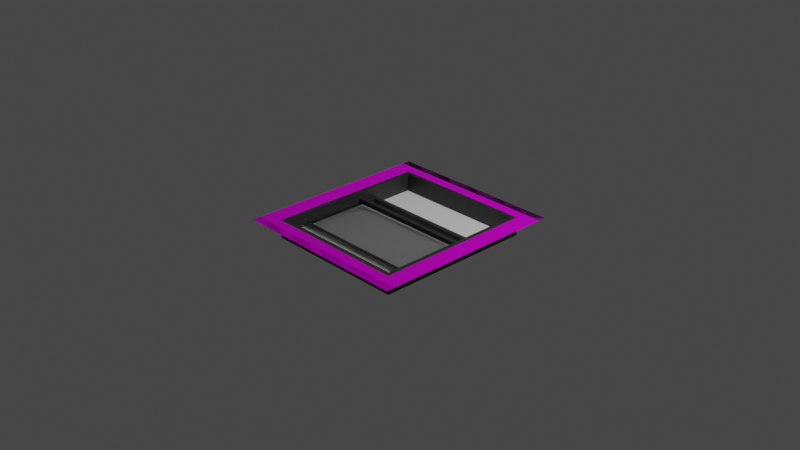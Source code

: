 # Source: ProceduralBuildingGenerator.blend  (saved by Blender 2.91.10; exported with 4.5.12 LTS)
import bpy
from mathutils import Matrix  # noqa: F401  (used for matrix-valued properties, if any)

bpy.ops.wm.read_factory_settings(use_empty=True)
scene = bpy.context.scene
scene.name = 'Scene'

# ---- collections
col_collection = bpy.data.collections.new('Collection'); scene.collection.children.link(col_collection)
col_building = bpy.data.collections.new('Building'); scene.collection.children.link(col_building)

# ---- images (referenced by path relative to the original .blend; pixels are not part of the script)
import os
ASSET_DIR = os.environ.get("B2B_ASSET_DIR", "")  # directory of the original .blend (textures are referenced by path, not embedded)
HERE = os.path.dirname(os.path.abspath(__file__))  # packed textures are extracted next to this script under _unpacked/

def load_image(name, relpath, width, height, colorspace="sRGB"):
    """Load a texture the original file referenced (path relative to the .blend, or extracted next to this script)."""
    p = next((c for c in (os.path.join(HERE, relpath), os.path.join(ASSET_DIR, relpath)) if relpath and os.path.exists(c)), "")
    if p:
        img = bpy.data.images.load(p, check_existing=True)
        img.name = name
    else:  # same state as the original file: an image datablock whose file is absent (Cycles renders it pink)
        img = bpy.data.images.new(name, width, height)
        img.source = "FILE"
        img.filepath = "//" + (relpath or name)
    img.colorspace_settings.name = colorspace
    return img
img_wall_diffuse_tif = load_image('Wall_Diffuse.tif', 'Wall_Diffuse.tif', 1024, 1024, 'sRGB')
img_wall_ao_tif = load_image('Wall_AO.tif', 'Wall_AO.tif', 1024, 1024, 'sRGB')
img_wall_roughness_tif = load_image('Wall_Roughness.tif', 'Wall_Roughness.tif', 1024, 1024, 'sRGB')
img_wall_normal_tif = load_image('Wall_Normal.tif', 'Wall_Normal.tif', 1024, 1024, 'sRGB')

# ---- materials (node trees are filled in below, after node groups)
mat_wall = bpy.data.materials.new('Wall')
mat_wall.use_transparent_shadow = False
mat_bottom = bpy.data.materials.new('Bottom')
mat_bottom.use_transparent_shadow = False
mat_frame = bpy.data.materials.new('Frame')
mat_frame.use_transparent_shadow = False
mat_glass = bpy.data.materials.new('Glass')
mat_glass.use_transparent_shadow = False
mat_glass.use_raytrace_refraction = True
mat_glass.use_screen_refraction = True
mat_glass.refraction_depth = 0.001
mat_glass.thickness_mode = 'SLAB'

# ---- material node trees
mat_wall.use_nodes = True; mat_wall.node_tree.nodes.clear()
_N = mat_wall.node_tree.nodes; _L = mat_wall.node_tree.links
n0 = _N.new('ShaderNodeBsdfPrincipled'); n0.name = 'Principled BSDF'; n0.location = (10, 300)
n0.distribution = 'GGX'
n0.subsurface_method = 'BURLEY'
n0.inputs[3].default_value = 1.45
n0.inputs[27].default_value = (0.0, 0.0, 0.0, 1.0)
n0.inputs[28].default_value = 1.0
n1 = _N.new('ShaderNodeOutputMaterial'); n1.name = 'Material Output'; n1.location = (300, 300)
n2 = _N.new('ShaderNodeTexImage'); n2.name = 'Image Texture'; n2.location = (0, 0)
n2.image = img_wall_diffuse_tif
n3 = _N.new('ShaderNodeTexImage'); n3.name = 'Image Texture.001'; n3.location = (0, 0)
n3.image = img_wall_ao_tif
n4 = _N.new('ShaderNodeMix'); n4.name = 'Mix'; n4.location = (0, 0)
n4.data_type = 'RGBA'
n4.blend_type = 'MULTIPLY'
n5 = _N.new('ShaderNodeTexImage'); n5.name = 'Image Texture.002'; n5.location = (0, 0)
n5.image = img_wall_roughness_tif
n6 = _N.new('ShaderNodeValToRGB'); n6.name = 'ColorRamp'; n6.location = (0, 0)
while len(n6.color_ramp.elements) > 1: n6.color_ramp.elements.remove(n6.color_ramp.elements[-1])
n6.color_ramp.elements[0].position = 0.45; n6.color_ramp.elements[0].color = (0.0, 0.0, 0.0, 1.0)
_e = n6.color_ramp.elements.new(0.8); _e.color = (1.0, 1.0, 1.0, 1.0)
n7 = _N.new('ShaderNodeTexImage'); n7.name = 'Image Texture.003'; n7.location = (0, 0)
n7.image = img_wall_normal_tif
n8 = _N.new('ShaderNodeNormalMap'); n8.name = 'Normal Map'; n8.location = (0, 0)
_L.new(n0.outputs[0], n1.inputs[0])
_L.new(n2.outputs[0], n4.inputs[6])
_L.new(n3.outputs[0], n4.inputs[7])
_L.new(n4.outputs[2], n0.inputs[0])
_L.new(n5.outputs[0], n6.inputs[0])
_L.new(n6.outputs[0], n0.inputs[2])
_L.new(n7.outputs[0], n8.inputs[1])
_L.new(n8.outputs[0], n0.inputs[5])
n1.is_active_output = True
mat_bottom.use_nodes = True; mat_bottom.node_tree.nodes.clear()
_N = mat_bottom.node_tree.nodes; _L = mat_bottom.node_tree.links
n0 = _N.new('ShaderNodeBsdfPrincipled'); n0.name = 'Principled BSDF'; n0.location = (10, 300)
n0.distribution = 'GGX'
n0.subsurface_method = 'BURLEY'
n0.inputs[0].default_value = (1.0, 1.0, 1.0, 1.0)
n0.inputs[3].default_value = 1.45
n0.inputs[27].default_value = (0.0, 0.0, 0.0, 1.0)
n0.inputs[28].default_value = 1.0
n1 = _N.new('ShaderNodeOutputMaterial'); n1.name = 'Material Output'; n1.location = (300, 300)
_L.new(n0.outputs[0], n1.inputs[0])
n1.is_active_output = True
mat_frame.use_nodes = True; mat_frame.node_tree.nodes.clear()
_N = mat_frame.node_tree.nodes; _L = mat_frame.node_tree.links
n0 = _N.new('ShaderNodeBsdfPrincipled'); n0.name = 'Principled BSDF'; n0.location = (10, 300)
n0.distribution = 'GGX'
n0.subsurface_method = 'BURLEY'
n0.inputs[0].default_value = (0.031, 0.031, 0.031, 1.0)
n0.inputs[3].default_value = 1.45
n0.inputs[27].default_value = (0.0, 0.0, 0.0, 1.0)
n0.inputs[28].default_value = 1.0
n1 = _N.new('ShaderNodeOutputMaterial'); n1.name = 'Material Output'; n1.location = (300, 300)
_L.new(n0.outputs[0], n1.inputs[0])
n1.is_active_output = True
mat_glass.use_nodes = True; mat_glass.node_tree.nodes.clear()
_N = mat_glass.node_tree.nodes; _L = mat_glass.node_tree.links
n0 = _N.new('ShaderNodeBsdfPrincipled'); n0.name = 'Principled BSDF'; n0.location = (10, 300)
n0.distribution = 'GGX'
n0.subsurface_method = 'BURLEY'
n0.inputs[2].default_value = 0.0
n0.inputs[3].default_value = 1.45
n0.inputs[18].default_value = 1.0
n0.inputs[27].default_value = (0.0, 0.0, 0.0, 1.0)
n0.inputs[28].default_value = 1.0
n1 = _N.new('ShaderNodeOutputMaterial'); n1.name = 'Material Output'; n1.location = (300, 300)
_L.new(n0.outputs[0], n1.inputs[0])
n1.is_active_output = True

# ---- world
world_world = bpy.data.worlds.new('World'); scene.world = world_world
world_world.color = (0.05088, 0.05088, 0.05088)
world_world.use_sun_shadow = False
world_world.sun_shadow_jitter_overblur = 0.0

# ---- cameras
cam_camera = bpy.data.cameras.new('Camera')
cam_camera.clip_end = 100.0
cam_camera.ortho_scale = 7.314

# ---- lights
light_light = bpy.data.lights.new('Light', 'POINT')
light_light.transmission_factor = 0.0
light_light.energy = 1000.0
light_light.shadow_soft_size = 0.1
light_light.shadow_maximum_resolution = 0.006
light_light.use_absolute_resolution = True

# ---- meshes
me_plane_056 = bpy.data.meshes.new('Plane.056')
me_plane_056.from_pydata([(-1.0, 3.62e-06, -1.0), (1.0, 3.62e-06, -1.0), (-1.0, -3.62e-06, 1.0), (1.0, -3.62e-06, 1.0), (1.0, -3.953e-06, 1.092), (1.0, 3.953e-06, -1.092), (1.0, 3.62e-06, -1.0), (-1.0, 3.62e-06, -1.0), (-1.0, -3.62e-06, 1.0), (1.0, -3.62e-06, 1.0), (-1.0, -3.953e-06, 1.092), (-1.0, 3.953e-06, -1.092), (1.0, 0.0, 0.0), (1.0, 0.0, 0.0), (-1.0, 0.0, 0.0), (-1.0, 0.0, 0.0), (0.8, -3.229e-06, 0.8921), (0.8, 3.229e-06, -0.8921), (-0.8, -3.229e-06, 0.8921), (-0.8, 3.229e-06, -0.8921), (-0.8, 0.2, -0.8921), (-0.8, 0.2, 0.8921), (0.8, 0.2, -0.8921), (0.8, 0.2, 0.8921), (-0.8, 0.2, -0.8921), (-0.8, 0.2, 0.8921), (0.8, 0.2, -0.8921), (0.8, 0.2, 0.8921), (-0.7665, 0.05, -0.8433), (0.7665, 0.05, -0.8433), (-0.7665, 0.05, 0.1433), (0.7665, 0.05, 0.1433), (-0.75, 0.2, -0.8421), (0.75, 0.2, -0.8421), (-0.75, 0.2, 0.8421), (0.75, 0.2, 0.8421), (-0.75, 3.048e-06, -0.8421), (0.75, 3.048e-06, -0.8421), (-0.75, -3.048e-06, 0.8421), (0.75, -3.048e-06, 0.8421), (-0.8, 3.229e-06, -0.8921), (0.8, 3.229e-06, -0.8921), (-0.8, -3.229e-06, 0.8921), (0.8, -3.229e-06, 0.8921), (-0.7165, 0.05, -0.7933), (0.7165, 0.05, -0.7933), (-0.7165, 0.05, 0.09326), (0.7165, 0.05, 0.09326), (-0.7165, 0.1, -0.7933), (0.7165, 0.1, -0.7933), (-0.7165, 0.1, 0.09326), (0.7165, 0.1, 0.09326), (-0.7665, 0.12, -0.6249), (0.7665, 0.12, -0.6249), (-0.7665, 0.12, 0.3616), (0.7665, 0.12, 0.3616), (-0.7165, 0.12, -0.5749), (0.7165, 0.12, -0.5749), (-0.7165, 0.12, 0.3116), (0.7165, 0.12, 0.3116), (-0.7165, 0.17, -0.5749), (0.7165, 0.17, -0.5749), (-0.7165, 0.17, 0.3116), (0.7165, 0.17, 0.3116)], [], [(15, 10, 8, 2), (0, 7, 11, 14), (6, 5, 11, 7), (4, 9, 8, 10), (19, 18, 10, 11), (4, 12, 3, 9), (10, 15, 14, 11), (18, 19, 20, 21), (12, 4, 5, 13), (6, 1, 13, 5), (16, 17, 5, 4), (18, 16, 4, 10), (17, 19, 11, 5), (23, 21, 20, 22), (17, 16, 23, 22), (19, 17, 22, 20), (16, 18, 21, 23), (47, 46, 50, 51), (33, 26, 24, 32), (32, 24, 25, 34), (35, 27, 26, 33), (34, 25, 27, 35), (38, 39, 43, 42), (39, 37, 41, 43), (36, 38, 42, 40), (37, 36, 40, 41), (24, 26, 41, 40), (35, 33, 37, 39), (33, 32, 36, 37), (27, 25, 42, 43), (25, 24, 40, 42), (34, 35, 39, 38), (32, 34, 38, 36), (26, 27, 43, 41), (45, 44, 28, 29), (44, 46, 30, 28), (47, 45, 29, 31), (46, 47, 31, 30), (51, 50, 48, 49), (46, 44, 48, 50), (45, 47, 51, 49), (44, 45, 49, 48), (59, 58, 62, 63), (57, 56, 52, 53), (56, 58, 54, 52), (59, 57, 53, 55), (58, 59, 55, 54), (63, 62, 60, 61), (58, 56, 60, 62), (57, 59, 63, 61), (56, 57, 61, 60)])
me_plane_056.polygons.foreach_set('material_index', [0, 0, 0, 0, 0, 0, 0, 0, 0, 0, 0, 0, 0, 1, 0, 0, 0, 2, 2, 2, 2, 2, 2, 2, 2, 2, 2, 2, 2, 2, 2, 2, 2, 2, 2, 2, 2, 2, 3, 2, 2, 2, 2, 2, 2, 2, 2, 3, 2, 2, 2])
_uv = me_plane_056.uv_layers.new(name='UVMap')
_uv.uv.foreach_set('vector', [0.0, 0.5, 0.0, 0.0, 0.0, 1.0, 0.0, 1.0, 0.0, 0.0, 0.0, 0.0, 0.0, 0.0, 0.0, 0.5, 1.0, 0.0, 1.0, -0.04605, 0.0, -0.04605, 0.0, 0.0, 1.0, 1.046, 1.0, 1.0, 0.0, 1.0, 0.0, 1.046, 0.1, 0.05395, 0.1, 0.946, 0.0, 1.046, 0.0, -0.04605, 0.0, 0.0, 1.0, 0.5, 1.0, 1.0, 1.0, 1.0, 0.0, 0.0, 0.0, 0.0, 0.0, 0.0, 0.0, 0.0, 0.1, 0.946, 0.1, 0.05395, 0.1, 0.05395, 0.1, 0.946, 1.0, 0.5, 0.0, 0.0, 0.0, 0.0, 1.0, 0.5, 1.0, 0.0, 1.0, 0.0, 1.0, 0.5, 0.0, 0.0, 0.9, 0.946, 0.9, 0.05395, 1.0, -0.04605, 1.0, 1.046, 0.1, 0.946, 0.9, 0.946, 1.0, 1.046, 0.0, 1.046, 0.9, 0.05395, 0.1, 0.05395, 0.0, -0.04605, 1.0, -0.04605, 0.9, 0.946, 0.1, 0.946, 0.1, 0.05395, 0.9, 0.05395, 0.9, 0.05395, 0.9, 0.946, 0.9, 0.946, 0.9, 0.05395, 0.1, 0.05395, 0.9, 0.05395, 0.9, 0.05395, 0.1, 0.05395, 0.9, 0.946, 0.1, 0.946, 0.1, 0.946, 0.9, 0.946, 0.8412, 0.8694, 0.1588, 0.8694, 0.1588, 0.8694, 0.8412, 0.8694, 0.875, 0.07895, 0.9, 0.05395, 0.1, 0.05395, 0.125, 0.07895, 0.125, 0.07895, 0.1, 0.05395, 0.1, 0.946, 0.125, 0.921, 0.875, 0.921, 0.9, 0.946, 0.9, 0.05395, 0.875, 0.07895, 0.125, 0.921, 0.1, 0.946, 0.9, 0.946, 0.875, 0.921, 0.125, 0.921, 0.875, 0.921, 0.9, 0.946, 0.1, 0.946, 0.875, 0.921, 0.875, 0.07895, 0.9, 0.05395, 0.9, 0.946, 0.125, 0.07895, 0.125, 0.921, 0.1, 0.946, 0.1, 0.05395, 0.875, 0.07895, 0.125, 0.07895, 0.1, 0.05395, 0.9, 0.05395, 0.1, 0.05395, 0.9, 0.05395, 0.9, 0.05395, 0.1, 0.05395, 0.875, 0.921, 0.875, 0.07895, 0.875, 0.07895, 0.875, 0.921, 0.875, 0.07895, 0.125, 0.07895, 0.125, 0.07895, 0.875, 0.07895, 0.9, 0.946, 0.1, 0.946, 0.1, 0.946, 0.9, 0.946, 0.1, 0.946, 0.1, 0.05395, 0.1, 0.05395, 0.1, 0.946, 0.125, 0.921, 0.875, 0.921, 0.875, 0.921, 0.125, 0.921, 0.125, 0.07895, 0.125, 0.921, 0.125, 0.921, 0.125, 0.07895, 0.9, 0.05395, 0.9, 0.946, 0.9, 0.946, 0.9, 0.05395, 0.8412, 0.1306, 0.1588, 0.1306, 0.135, 0.08895, 0.865, 0.08895, 0.1588, 0.1306, 0.1588, 0.8694, 0.135, 0.911, 0.135, 0.08895, 0.8412, 0.8694, 0.8412, 0.1306, 0.865, 0.08895, 0.865, 0.911, 0.1588, 0.8694, 0.8412, 0.8694, 0.865, 0.911, 0.135, 0.911, 0.8412, 0.8694, 0.1588, 0.8694, 0.1588, 0.1306, 0.8412, 0.1306, 0.1588, 0.8694, 0.1588, 0.1306, 0.1588, 0.1306, 0.1588, 0.8694, 0.8412, 0.1306, 0.8412, 0.8694, 0.8412, 0.8694, 0.8412, 0.1306, 0.1588, 0.1306, 0.8412, 0.1306, 0.8412, 0.1306, 0.1588, 0.1306, 0.8412, 0.8694, 0.1588, 0.8694, 0.1588, 0.8694, 0.8412, 0.8694, 0.8412, 0.1306, 0.1588, 0.1306, 0.135, 0.08895, 0.865, 0.08895, 0.1588, 0.1306, 0.1588, 0.8694, 0.135, 0.911, 0.135, 0.08895, 0.8412, 0.8694, 0.8412, 0.1306, 0.865, 0.08895, 0.865, 0.911, 0.1588, 0.8694, 0.8412, 0.8694, 0.865, 0.911, 0.135, 0.911, 0.8412, 0.8694, 0.1588, 0.8694, 0.1588, 0.1306, 0.8412, 0.1306, 0.1588, 0.8694, 0.1588, 0.1306, 0.1588, 0.1306, 0.1588, 0.8694, 0.8412, 0.1306, 0.8412, 0.8694, 0.8412, 0.8694, 0.8412, 0.1306, 0.1588, 0.1306, 0.8412, 0.1306, 0.8412, 0.1306, 0.1588, 0.1306])
me_plane_056.materials.append(mat_wall)
me_plane_056.materials.append(mat_bottom)
me_plane_056.materials.append(mat_frame)
me_plane_056.materials.append(mat_glass)
me_plane_056.use_remesh_fix_poles = True
me_plane_056.use_remesh_preserve_attributes = False
me_plane_056.use_mirror_vertex_groups = False
me_plane_056.update()

# ---- objects
ob_light = bpy.data.objects.new('Light', light_light)
ob_camera = bpy.data.objects.new('Camera', cam_camera)
ob_module_0_0 = bpy.data.objects.new('Module 0.0', me_plane_056)

# ---- transforms, parenting, visibility, modifiers, constraints
ob_light.location = (4.076, 1.005, 5.904)
ob_light.rotation_euler = (0.6503, 0.05522, 1.866)
ob_light.scale = (3.538e+04, 3.389e+05, 4.705e-05)
ob_light.lock_rotations_4d = False
ob_light.empty_display_type = 'ARROWS'
ob_light.color = (0.0, 0.0, 0.0, 0.0)
ob_light.lineart.crease_threshold = 0.0
ob_camera.location = (7.359, -6.926, 4.958)
ob_camera.rotation_euler = (1.109, -0.0, 0.8149)
ob_camera.lock_rotations_4d = False
ob_camera.empty_display_type = 'ARROWS'
ob_camera.color = (0.0, 0.0, 0.0, 0.0)
ob_camera.display_type = 'WIRE'
ob_camera.lineart.crease_threshold = 0.0
ob_module_0_0.location = (0.0, 0.0, 0.0)
ob_module_0_0.rotation_euler = (-1.571, -0.0, 0.0)
ob_module_0_0.lineart.crease_threshold = 0.0

# ---- collection membership
col_collection.objects.link(ob_light)
col_collection.objects.link(ob_camera)
col_building.objects.link(ob_module_0_0)

# ---- scene / render settings (as saved in the file)
scene.camera = ob_camera
scene.frame_start = 1; scene.frame_end = 250; scene.frame_set(247)
scene.render.engine = 'BLENDER_EEVEE_NEXT'
scene.render.use_render_cache = True
scene.cycles.use_denoising = False
scene.cycles.samples = 128
scene.cycles.sampling_pattern = 'TABULATED_SOBOL'
scene.cycles.use_adaptive_sampling = False
scene.cycles.use_light_tree = False
scene.eevee.use_gtao = True
scene.eevee.use_raytracing = True
scene.view_settings.view_transform = 'Filmic'
bpy.context.view_layer.update()

